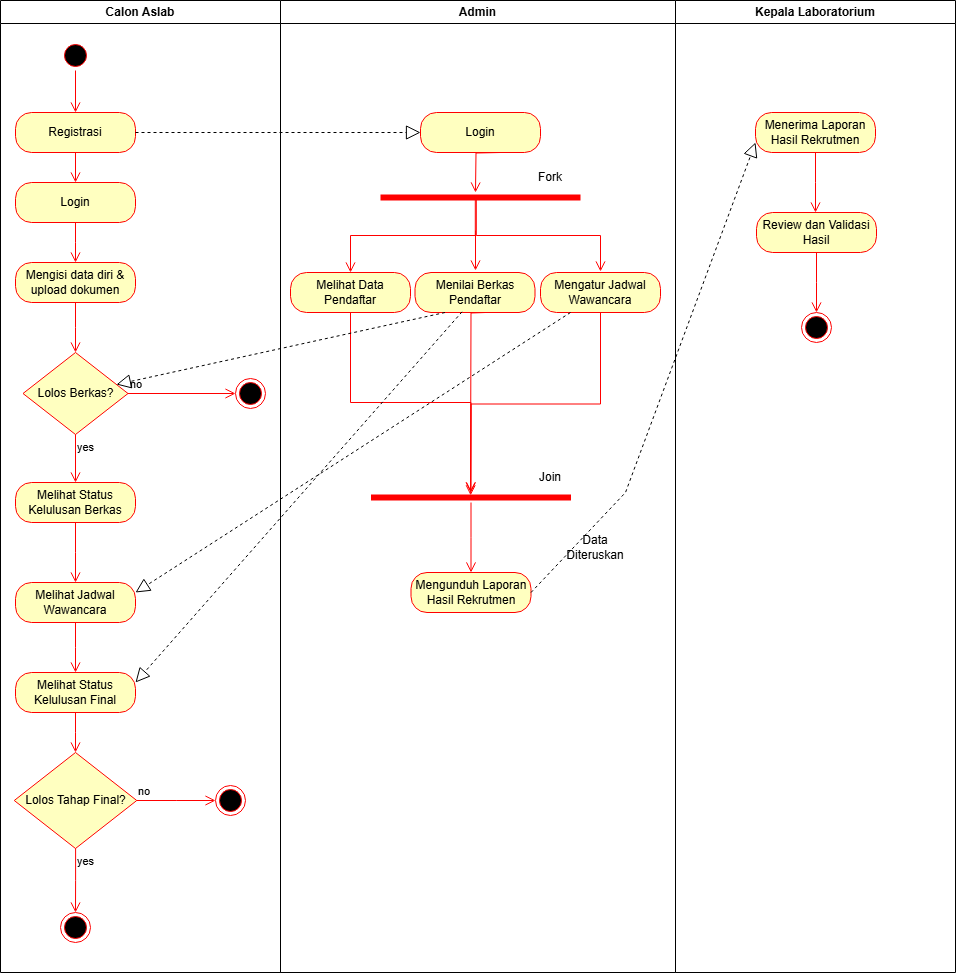

The diagram above was exported from draw.io. Its source (the exported page's mxGraphModel, read from the mxfile embedded in the PNG):
<mxGraphModel dx="786" dy="451" grid="1" gridSize="10" guides="1" tooltips="1" connect="1" arrows="1" fold="1" page="1" pageScale="1" pageWidth="1169" pageHeight="826" background="none" math="0" shadow="0">
  <root>
    <mxCell id="0" />
    <mxCell id="1" parent="0" />
    <mxCell id="2" value="Admin" style="swimlane;whiteSpace=wrap" parent="1" vertex="1">
      <mxGeometry x="445" y="128" width="395" height="972" as="geometry" />
    </mxCell>
    <mxCell id="MSlTRoXI2SU3oLsN4lFX-59" value="Login" style="rounded=1;whiteSpace=wrap;html=1;arcSize=40;fontColor=#000000;fillColor=#ffffc0;strokeColor=#ff0000;" parent="2" vertex="1">
      <mxGeometry x="140" y="112" width="120" height="40" as="geometry" />
    </mxCell>
    <mxCell id="MSlTRoXI2SU3oLsN4lFX-60" value="" style="edgeStyle=orthogonalEdgeStyle;html=1;verticalAlign=bottom;endArrow=open;endSize=8;strokeColor=#ff0000;rounded=0;" parent="2" edge="1">
      <mxGeometry relative="1" as="geometry">
        <mxPoint x="195" y="192" as="targetPoint" />
        <mxPoint x="220" y="152" as="sourcePoint" />
      </mxGeometry>
    </mxCell>
    <mxCell id="MSlTRoXI2SU3oLsN4lFX-64" value="Melihat Data Pendaftar" style="rounded=1;whiteSpace=wrap;html=1;arcSize=40;fontColor=#000000;fillColor=#ffffc0;strokeColor=#ff0000;" parent="2" vertex="1">
      <mxGeometry x="10" y="272" width="120" height="40" as="geometry" />
    </mxCell>
    <mxCell id="MSlTRoXI2SU3oLsN4lFX-69" value="Mengatur Jadwal Wawancara" style="rounded=1;whiteSpace=wrap;html=1;arcSize=40;fontColor=#000000;fillColor=#ffffc0;strokeColor=#ff0000;" parent="2" vertex="1">
      <mxGeometry x="260" y="272" width="120" height="40" as="geometry" />
    </mxCell>
    <mxCell id="MSlTRoXI2SU3oLsN4lFX-70" value="" style="edgeStyle=orthogonalEdgeStyle;html=1;verticalAlign=bottom;endArrow=open;endSize=8;strokeColor=#ff0000;rounded=0;" parent="2" edge="1">
      <mxGeometry relative="1" as="geometry">
        <mxPoint x="190" y="492" as="targetPoint" />
        <mxPoint x="205" y="312" as="sourcePoint" />
      </mxGeometry>
    </mxCell>
    <mxCell id="MSlTRoXI2SU3oLsN4lFX-81" value="Mengunduh Laporan Hasil Rekrutmen" style="rounded=1;whiteSpace=wrap;html=1;arcSize=40;fontColor=#000000;fillColor=#ffffc0;strokeColor=#ff0000;" parent="2" vertex="1">
      <mxGeometry x="130.5" y="572" width="120" height="40" as="geometry" />
    </mxCell>
    <mxCell id="MSlTRoXI2SU3oLsN4lFX-84" value="" style="shape=line;html=1;strokeWidth=6;strokeColor=#ff0000;" parent="2" vertex="1">
      <mxGeometry x="100" y="192" width="200" height="10" as="geometry" />
    </mxCell>
    <mxCell id="MSlTRoXI2SU3oLsN4lFX-86" value="Fork" style="text;html=1;align=center;verticalAlign=middle;whiteSpace=wrap;rounded=0;" parent="2" vertex="1">
      <mxGeometry x="240" y="162" width="60" height="30" as="geometry" />
    </mxCell>
    <mxCell id="MSlTRoXI2SU3oLsN4lFX-93" value="" style="edgeStyle=elbowEdgeStyle;elbow=vertical;verticalAlign=bottom;endArrow=open;endSize=8;strokeColor=#FF0000;endFill=1;rounded=0;entryX=0.5;entryY=0;entryDx=0;entryDy=0;exitX=0.474;exitY=0.6;exitDx=0;exitDy=0;exitPerimeter=0;" parent="2" source="MSlTRoXI2SU3oLsN4lFX-84" target="MSlTRoXI2SU3oLsN4lFX-64" edge="1">
      <mxGeometry x="-405" y="-108" as="geometry">
        <mxPoint x="45.139999999999986" y="244" as="targetPoint" />
        <mxPoint x="45.139999999999986" y="202" as="sourcePoint" />
      </mxGeometry>
    </mxCell>
    <mxCell id="MSlTRoXI2SU3oLsN4lFX-95" value="Menilai Berkas Pendaftar" style="rounded=1;whiteSpace=wrap;html=1;arcSize=40;fontColor=#000000;fillColor=#ffffc0;strokeColor=#ff0000;" parent="2" vertex="1">
      <mxGeometry x="134.5" y="272" width="120" height="40" as="geometry" />
    </mxCell>
    <mxCell id="MSlTRoXI2SU3oLsN4lFX-96" value="" style="shape=line;html=1;strokeWidth=6;strokeColor=#ff0000;" parent="2" vertex="1">
      <mxGeometry x="90.5" y="492" width="200" height="10" as="geometry" />
    </mxCell>
    <mxCell id="MSlTRoXI2SU3oLsN4lFX-97" value="" style="edgeStyle=orthogonalEdgeStyle;html=1;verticalAlign=bottom;endArrow=open;endSize=8;strokeColor=#ff0000;rounded=0;" parent="2" source="MSlTRoXI2SU3oLsN4lFX-96" edge="1">
      <mxGeometry relative="1" as="geometry">
        <mxPoint x="190.5" y="572" as="targetPoint" />
      </mxGeometry>
    </mxCell>
    <mxCell id="MSlTRoXI2SU3oLsN4lFX-101" value="" style="edgeStyle=elbowEdgeStyle;elbow=vertical;verticalAlign=bottom;endArrow=open;endSize=8;strokeColor=#FF0000;endFill=1;rounded=0;entryX=0.5;entryY=0;entryDx=0;entryDy=0;exitX=0.479;exitY=0.79;exitDx=0;exitDy=0;exitPerimeter=0;" parent="2" edge="1">
      <mxGeometry x="-850" y="-236" as="geometry">
        <mxPoint x="320" y="271" as="targetPoint" />
        <mxPoint x="195.79999999999995" y="198.89999999999998" as="sourcePoint" />
      </mxGeometry>
    </mxCell>
    <mxCell id="MSlTRoXI2SU3oLsN4lFX-106" value="Join" style="text;html=1;align=center;verticalAlign=middle;whiteSpace=wrap;rounded=0;" parent="2" vertex="1">
      <mxGeometry x="240" y="462" width="60" height="30" as="geometry" />
    </mxCell>
    <mxCell id="MSlTRoXI2SU3oLsN4lFX-113" value="" style="edgeStyle=orthogonalEdgeStyle;html=1;verticalAlign=bottom;endArrow=open;endSize=8;strokeColor=#ff0000;rounded=0;exitX=0.5;exitY=1;exitDx=0;exitDy=0;" parent="2" source="MSlTRoXI2SU3oLsN4lFX-64" target="MSlTRoXI2SU3oLsN4lFX-96" edge="1">
      <mxGeometry relative="1" as="geometry">
        <mxPoint x="160.5" y="502" as="targetPoint" />
        <mxPoint x="175.5" y="322" as="sourcePoint" />
      </mxGeometry>
    </mxCell>
    <mxCell id="MSlTRoXI2SU3oLsN4lFX-114" value="" style="edgeStyle=orthogonalEdgeStyle;html=1;verticalAlign=bottom;endArrow=open;endSize=8;strokeColor=#ff0000;rounded=0;entryX=0.503;entryY=0.886;entryDx=0;entryDy=0;entryPerimeter=0;exitX=0.5;exitY=1;exitDx=0;exitDy=0;" parent="2" source="MSlTRoXI2SU3oLsN4lFX-69" edge="1">
      <mxGeometry relative="1" as="geometry">
        <mxPoint x="190.0999999999999" y="494.8599999999999" as="targetPoint" />
        <mxPoint x="314" y="402" as="sourcePoint" />
      </mxGeometry>
    </mxCell>
    <mxCell id="Y3D-3CIcmKoZExfPlMkL-14" value="Data Diteruskan" style="text;html=1;align=center;verticalAlign=middle;whiteSpace=wrap;rounded=0;" vertex="1" parent="2">
      <mxGeometry x="285" y="532" width="60" height="30" as="geometry" />
    </mxCell>
    <mxCell id="3" value="Calon Aslab" style="swimlane;whiteSpace=wrap" parent="1" vertex="1">
      <mxGeometry x="165" y="128" width="280" height="972" as="geometry" />
    </mxCell>
    <mxCell id="13" value="" style="ellipse;shape=startState;fillColor=#000000;strokeColor=#ff0000;" parent="3" vertex="1">
      <mxGeometry x="60" y="40" width="30" height="30" as="geometry" />
    </mxCell>
    <mxCell id="14" value="" style="edgeStyle=elbowEdgeStyle;elbow=horizontal;verticalAlign=bottom;endArrow=open;endSize=8;strokeColor=#FF0000;endFill=1;rounded=0;entryX=0.499;entryY=0;entryDx=0;entryDy=0;entryPerimeter=0;" parent="3" source="13" target="MSlTRoXI2SU3oLsN4lFX-43" edge="1">
      <mxGeometry x="40" y="20" as="geometry">
        <mxPoint x="74.85714285714289" y="110" as="targetPoint" />
      </mxGeometry>
    </mxCell>
    <mxCell id="MSlTRoXI2SU3oLsN4lFX-43" value="Registrasi" style="rounded=1;whiteSpace=wrap;html=1;arcSize=40;fontColor=#000000;fillColor=#ffffc0;strokeColor=#ff0000;" parent="3" vertex="1">
      <mxGeometry x="15" y="112" width="120" height="40" as="geometry" />
    </mxCell>
    <mxCell id="MSlTRoXI2SU3oLsN4lFX-44" value="" style="edgeStyle=orthogonalEdgeStyle;html=1;verticalAlign=bottom;endArrow=open;endSize=8;strokeColor=#ff0000;rounded=0;entryX=0.5;entryY=0;entryDx=0;entryDy=0;" parent="3" source="MSlTRoXI2SU3oLsN4lFX-43" target="MSlTRoXI2SU3oLsN4lFX-45" edge="1">
      <mxGeometry relative="1" as="geometry">
        <mxPoint x="75" y="212" as="targetPoint" />
      </mxGeometry>
    </mxCell>
    <mxCell id="MSlTRoXI2SU3oLsN4lFX-45" value="Login" style="rounded=1;whiteSpace=wrap;html=1;arcSize=40;fontColor=#000000;fillColor=#ffffc0;strokeColor=#ff0000;" parent="3" vertex="1">
      <mxGeometry x="15" y="182" width="120" height="40" as="geometry" />
    </mxCell>
    <mxCell id="MSlTRoXI2SU3oLsN4lFX-46" value="" style="edgeStyle=orthogonalEdgeStyle;html=1;verticalAlign=bottom;endArrow=open;endSize=8;strokeColor=#ff0000;rounded=0;" parent="3" source="MSlTRoXI2SU3oLsN4lFX-45" edge="1">
      <mxGeometry relative="1" as="geometry">
        <mxPoint x="75" y="262" as="targetPoint" />
      </mxGeometry>
    </mxCell>
    <mxCell id="MSlTRoXI2SU3oLsN4lFX-48" value="Mengisi data diri &amp;amp; upload dokumen" style="rounded=1;whiteSpace=wrap;html=1;arcSize=40;fontColor=#000000;fillColor=#ffffc0;strokeColor=#ff0000;" parent="3" vertex="1">
      <mxGeometry x="15" y="262" width="120" height="40" as="geometry" />
    </mxCell>
    <mxCell id="MSlTRoXI2SU3oLsN4lFX-49" value="" style="edgeStyle=orthogonalEdgeStyle;html=1;verticalAlign=bottom;endArrow=open;endSize=8;strokeColor=#ff0000;rounded=0;" parent="3" source="MSlTRoXI2SU3oLsN4lFX-48" edge="1">
      <mxGeometry relative="1" as="geometry">
        <mxPoint x="75" y="352" as="targetPoint" />
      </mxGeometry>
    </mxCell>
    <mxCell id="MSlTRoXI2SU3oLsN4lFX-51" value="Lolos Berkas?" style="rhombus;whiteSpace=wrap;html=1;fontColor=#000000;fillColor=#ffffc0;strokeColor=#ff0000;" parent="3" vertex="1">
      <mxGeometry x="22.5" y="352" width="105" height="82" as="geometry" />
    </mxCell>
    <mxCell id="MSlTRoXI2SU3oLsN4lFX-52" value="no" style="edgeStyle=orthogonalEdgeStyle;html=1;align=left;verticalAlign=bottom;endArrow=open;endSize=8;strokeColor=#ff0000;rounded=0;entryX=0;entryY=0.5;entryDx=0;entryDy=0;" parent="3" source="MSlTRoXI2SU3oLsN4lFX-51" target="MSlTRoXI2SU3oLsN4lFX-54" edge="1">
      <mxGeometry x="-1" relative="1" as="geometry">
        <mxPoint x="215" y="432" as="targetPoint" />
      </mxGeometry>
    </mxCell>
    <mxCell id="MSlTRoXI2SU3oLsN4lFX-53" value="yes" style="edgeStyle=orthogonalEdgeStyle;html=1;align=left;verticalAlign=top;endArrow=open;endSize=8;strokeColor=#ff0000;rounded=0;" parent="3" source="MSlTRoXI2SU3oLsN4lFX-51" target="MSlTRoXI2SU3oLsN4lFX-57" edge="1">
      <mxGeometry x="-1" relative="1" as="geometry">
        <mxPoint x="75" y="482" as="targetPoint" />
      </mxGeometry>
    </mxCell>
    <mxCell id="MSlTRoXI2SU3oLsN4lFX-54" value="" style="ellipse;html=1;shape=endState;fillColor=#000000;strokeColor=#ff0000;" parent="3" vertex="1">
      <mxGeometry x="235" y="378" width="30" height="30" as="geometry" />
    </mxCell>
    <mxCell id="MSlTRoXI2SU3oLsN4lFX-57" value="Melihat Status Kelulusan Berkas" style="rounded=1;whiteSpace=wrap;html=1;arcSize=40;fontColor=#000000;fillColor=#ffffc0;strokeColor=#ff0000;" parent="3" vertex="1">
      <mxGeometry x="15" y="482" width="120" height="40" as="geometry" />
    </mxCell>
    <mxCell id="MSlTRoXI2SU3oLsN4lFX-58" value="" style="edgeStyle=orthogonalEdgeStyle;html=1;verticalAlign=bottom;endArrow=open;endSize=8;strokeColor=#ff0000;rounded=0;" parent="3" source="MSlTRoXI2SU3oLsN4lFX-57" edge="1">
      <mxGeometry relative="1" as="geometry">
        <mxPoint x="75" y="582" as="targetPoint" />
      </mxGeometry>
    </mxCell>
    <mxCell id="MSlTRoXI2SU3oLsN4lFX-67" value="Melihat Jadwal Wawancara" style="rounded=1;whiteSpace=wrap;html=1;arcSize=40;fontColor=#000000;fillColor=#ffffc0;strokeColor=#ff0000;" parent="3" vertex="1">
      <mxGeometry x="15" y="582" width="120" height="40" as="geometry" />
    </mxCell>
    <mxCell id="MSlTRoXI2SU3oLsN4lFX-68" value="" style="edgeStyle=orthogonalEdgeStyle;html=1;verticalAlign=bottom;endArrow=open;endSize=8;strokeColor=#ff0000;rounded=0;" parent="3" source="MSlTRoXI2SU3oLsN4lFX-67" edge="1">
      <mxGeometry relative="1" as="geometry">
        <mxPoint x="75" y="672" as="targetPoint" />
      </mxGeometry>
    </mxCell>
    <mxCell id="MSlTRoXI2SU3oLsN4lFX-72" value="Melihat Status Kelulusan Final" style="rounded=1;whiteSpace=wrap;html=1;arcSize=40;fontColor=#000000;fillColor=#ffffc0;strokeColor=#ff0000;" parent="3" vertex="1">
      <mxGeometry x="15" y="672" width="120" height="40" as="geometry" />
    </mxCell>
    <mxCell id="MSlTRoXI2SU3oLsN4lFX-73" value="" style="edgeStyle=orthogonalEdgeStyle;html=1;verticalAlign=bottom;endArrow=open;endSize=8;strokeColor=#ff0000;rounded=0;" parent="3" source="MSlTRoXI2SU3oLsN4lFX-72" edge="1">
      <mxGeometry relative="1" as="geometry">
        <mxPoint x="75" y="752" as="targetPoint" />
      </mxGeometry>
    </mxCell>
    <mxCell id="MSlTRoXI2SU3oLsN4lFX-75" value="Lolos Tahap Final?" style="rhombus;whiteSpace=wrap;html=1;fontColor=#000000;fillColor=#ffffc0;strokeColor=#ff0000;" parent="3" vertex="1">
      <mxGeometry x="13.75" y="752" width="122.5" height="96" as="geometry" />
    </mxCell>
    <mxCell id="MSlTRoXI2SU3oLsN4lFX-76" value="no" style="edgeStyle=orthogonalEdgeStyle;html=1;align=left;verticalAlign=bottom;endArrow=open;endSize=8;strokeColor=#ff0000;rounded=0;" parent="3" source="MSlTRoXI2SU3oLsN4lFX-75" edge="1">
      <mxGeometry x="-1" relative="1" as="geometry">
        <mxPoint x="215" y="800" as="targetPoint" />
      </mxGeometry>
    </mxCell>
    <mxCell id="MSlTRoXI2SU3oLsN4lFX-77" value="yes" style="edgeStyle=orthogonalEdgeStyle;html=1;align=left;verticalAlign=top;endArrow=open;endSize=8;strokeColor=#ff0000;rounded=0;" parent="3" source="MSlTRoXI2SU3oLsN4lFX-75" edge="1">
      <mxGeometry x="-1" relative="1" as="geometry">
        <mxPoint x="75" y="912" as="targetPoint" />
      </mxGeometry>
    </mxCell>
    <mxCell id="MSlTRoXI2SU3oLsN4lFX-79" value="" style="ellipse;html=1;shape=endState;fillColor=#000000;strokeColor=#ff0000;" parent="3" vertex="1">
      <mxGeometry x="215" y="785" width="30" height="30" as="geometry" />
    </mxCell>
    <mxCell id="MSlTRoXI2SU3oLsN4lFX-80" value="" style="ellipse;html=1;shape=endState;fillColor=#000000;strokeColor=#ff0000;" parent="3" vertex="1">
      <mxGeometry x="60" y="912" width="30" height="30" as="geometry" />
    </mxCell>
    <mxCell id="4" value="Kepala Laboratorium" style="swimlane;whiteSpace=wrap;startSize=23;" parent="1" vertex="1">
      <mxGeometry x="840" y="128" width="280" height="972" as="geometry" />
    </mxCell>
    <mxCell id="MSlTRoXI2SU3oLsN4lFX-107" value="Menerima Laporan Hasil Rekrutmen" style="rounded=1;whiteSpace=wrap;html=1;arcSize=40;fontColor=#000000;fillColor=#ffffc0;strokeColor=#ff0000;" parent="4" vertex="1">
      <mxGeometry x="80" y="112" width="120" height="40" as="geometry" />
    </mxCell>
    <mxCell id="MSlTRoXI2SU3oLsN4lFX-108" value="" style="edgeStyle=orthogonalEdgeStyle;html=1;verticalAlign=bottom;endArrow=open;endSize=8;strokeColor=#ff0000;rounded=0;" parent="4" source="MSlTRoXI2SU3oLsN4lFX-107" edge="1">
      <mxGeometry relative="1" as="geometry">
        <mxPoint x="140" y="212" as="targetPoint" />
      </mxGeometry>
    </mxCell>
    <mxCell id="MSlTRoXI2SU3oLsN4lFX-109" value="Review dan Validasi Hasil" style="rounded=1;whiteSpace=wrap;html=1;arcSize=40;fontColor=#000000;fillColor=#ffffc0;strokeColor=#ff0000;" parent="4" vertex="1">
      <mxGeometry x="81" y="212" width="120" height="40" as="geometry" />
    </mxCell>
    <mxCell id="MSlTRoXI2SU3oLsN4lFX-110" value="" style="edgeStyle=orthogonalEdgeStyle;html=1;verticalAlign=bottom;endArrow=open;endSize=8;strokeColor=#ff0000;rounded=0;" parent="4" source="MSlTRoXI2SU3oLsN4lFX-109" edge="1">
      <mxGeometry relative="1" as="geometry">
        <mxPoint x="141" y="312" as="targetPoint" />
      </mxGeometry>
    </mxCell>
    <mxCell id="MSlTRoXI2SU3oLsN4lFX-111" value="" style="ellipse;html=1;shape=endState;fillColor=#000000;strokeColor=#ff0000;" parent="4" vertex="1">
      <mxGeometry x="126" y="312" width="30" height="30" as="geometry" />
    </mxCell>
    <mxCell id="MSlTRoXI2SU3oLsN4lFX-66" value="" style="endArrow=block;dashed=1;endFill=0;endSize=12;html=1;rounded=0;exitX=0.25;exitY=1;exitDx=0;exitDy=0;" parent="1" source="MSlTRoXI2SU3oLsN4lFX-95" target="MSlTRoXI2SU3oLsN4lFX-51" edge="1">
      <mxGeometry width="160" relative="1" as="geometry">
        <mxPoint x="340" y="390" as="sourcePoint" />
        <mxPoint x="500" y="390" as="targetPoint" />
      </mxGeometry>
    </mxCell>
    <mxCell id="MSlTRoXI2SU3oLsN4lFX-71" value="" style="endArrow=block;dashed=1;endFill=0;endSize=12;html=1;rounded=0;exitX=0.25;exitY=1;exitDx=0;exitDy=0;entryX=1;entryY=0.25;entryDx=0;entryDy=0;" parent="1" source="MSlTRoXI2SU3oLsN4lFX-69" target="MSlTRoXI2SU3oLsN4lFX-67" edge="1">
      <mxGeometry width="160" relative="1" as="geometry">
        <mxPoint x="524" y="632" as="sourcePoint" />
        <mxPoint x="300" y="710" as="targetPoint" />
      </mxGeometry>
    </mxCell>
    <mxCell id="MSlTRoXI2SU3oLsN4lFX-74" value="" style="endArrow=block;dashed=1;endFill=0;endSize=12;html=1;rounded=0;exitX=0.392;exitY=0.983;exitDx=0;exitDy=0;entryX=1;entryY=0.25;entryDx=0;entryDy=0;exitPerimeter=0;" parent="1" source="MSlTRoXI2SU3oLsN4lFX-95" target="MSlTRoXI2SU3oLsN4lFX-72" edge="1">
      <mxGeometry width="160" relative="1" as="geometry">
        <mxPoint x="527" y="710" as="sourcePoint" />
        <mxPoint x="303" y="788" as="targetPoint" />
      </mxGeometry>
    </mxCell>
    <mxCell id="MSlTRoXI2SU3oLsN4lFX-78" value="" style="endArrow=block;dashed=1;endFill=0;endSize=12;html=1;rounded=0;entryX=0;entryY=0.5;entryDx=0;entryDy=0;exitX=1;exitY=0.5;exitDx=0;exitDy=0;" parent="1" source="MSlTRoXI2SU3oLsN4lFX-43" target="MSlTRoXI2SU3oLsN4lFX-59" edge="1">
      <mxGeometry width="160" relative="1" as="geometry">
        <mxPoint x="310" y="259.28999999999996" as="sourcePoint" />
        <mxPoint x="470" y="259.28999999999996" as="targetPoint" />
      </mxGeometry>
    </mxCell>
    <mxCell id="MSlTRoXI2SU3oLsN4lFX-94" value="" style="edgeStyle=orthogonalEdgeStyle;html=1;verticalAlign=bottom;endArrow=open;endSize=8;strokeColor=#ff0000;rounded=0;" parent="1" edge="1">
      <mxGeometry relative="1" as="geometry">
        <mxPoint x="640" y="398" as="targetPoint" />
        <mxPoint x="640" y="358" as="sourcePoint" />
      </mxGeometry>
    </mxCell>
    <mxCell id="MSlTRoXI2SU3oLsN4lFX-112" value="" style="endArrow=block;dashed=1;endFill=0;endSize=12;html=1;rounded=0;exitX=1;exitY=0.5;exitDx=0;exitDy=0;entryX=0;entryY=0.75;entryDx=0;entryDy=0;" parent="1" source="MSlTRoXI2SU3oLsN4lFX-81" target="MSlTRoXI2SU3oLsN4lFX-107" edge="1">
      <mxGeometry width="160" relative="1" as="geometry">
        <mxPoint x="740" y="680" as="sourcePoint" />
        <mxPoint x="900" y="680" as="targetPoint" />
        <Array as="points">
          <mxPoint x="790" y="620" />
        </Array>
      </mxGeometry>
    </mxCell>
  </root>
</mxGraphModel>